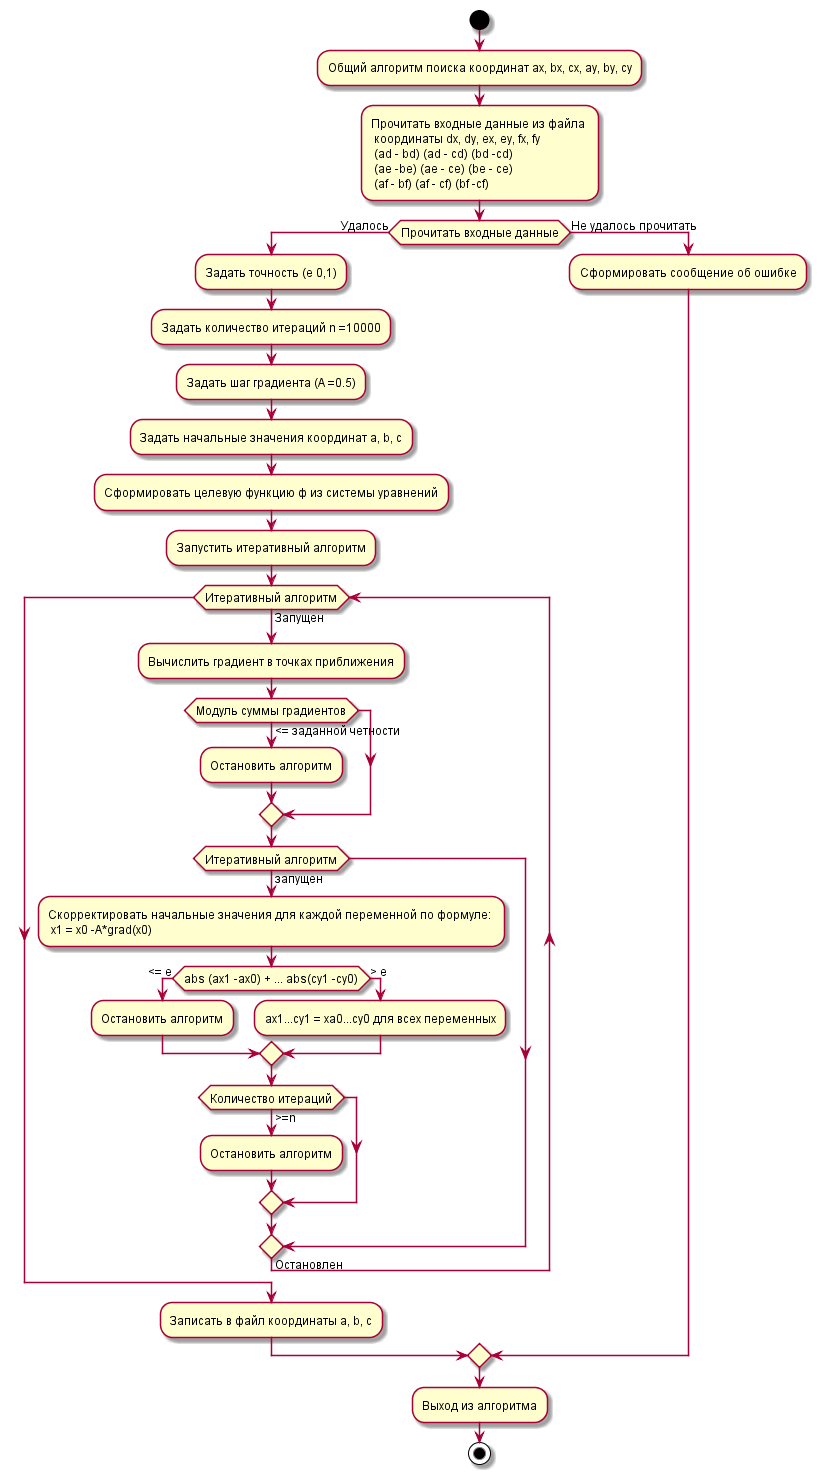

The diagram above was rendered by PlantUML. Its source (embedded in the PNG):
@startuml
skinparam DefaultFontSize 12
start
:Общий алгоритм поиска координат ax, bx, cx, ay, by, cy;
:Прочитать входные данные из файла \n координаты dx, dy, ex, ey, fx, fy \n (ad - bd) (ad - cd) (bd -cd) \n (ae -be) (ae - ce) (be - ce) \n (af - bf) (af - cf) (bf -cf);
if (Прочитать входные данные) then (Удалось)
:Задать точность (e 0,1);
:Задать количество итераций n =10000;
:Задать шаг градиента (A =0.5);
:Задать начальные значения координат a, b, c;
:Сформировать целевую функцию ф из системы уравнений;
:Запустить итеративный алгоритм;
while (Итеративный алгоритм)
-> Запущен;
:Вычислить градиент в точках приближения;
if (Модуль суммы градиентов) then (<= заданной четности)
:Остановить алгоритм;
endif
if (Итеративный алгоритм) then (запущен) 
:Скорректировать начальные значения для каждой переменной по формуле: \n x1 = x0 -A*grad(x0);
if (abs (ax1 -ax0) + ... abs(cy1 -cy0)) then (<= e)
:Остановить алгоритм;
else (> e)
:ax1...cy1 = xa0...cy0 для всех переменных;
endif
if (Количество итераций) then (>=n)
:Остановить алгоритм;
endif
endif
-> Остановлен;
endwhile
:Записать в файл координаты a, b, c;
else (Не удалось прочитать)
:Сформировать сообщение об ошибке;
endif
:Выход из алгоритма;
stop
@enduml